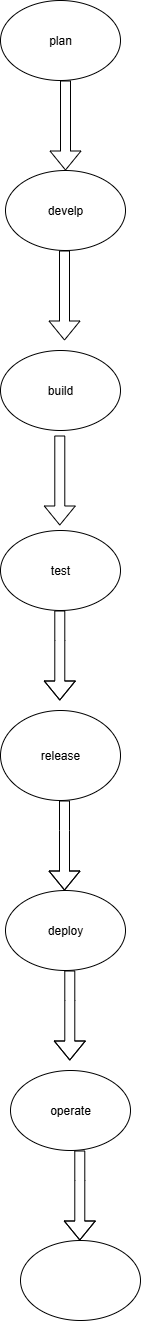

The diagram above was exported from draw.io. Its source (the exported page's mxGraphModel, read from the mxfile embedded in the PNG):
<mxGraphModel dx="1489" dy="803" grid="1" gridSize="10" guides="1" tooltips="1" connect="1" arrows="1" fold="1" page="1" pageScale="1" pageWidth="850" pageHeight="1100" math="0" shadow="0">
  <root>
    <mxCell id="0" />
    <mxCell id="1" parent="0" />
    <mxCell id="lKQJmgSTCkQ_zgCUms2w-2" value="plan" style="ellipse;whiteSpace=wrap;html=1;" vertex="1" parent="1">
      <mxGeometry x="360" y="70" width="120" height="80" as="geometry" />
    </mxCell>
    <mxCell id="lKQJmgSTCkQ_zgCUms2w-3" value="test" style="ellipse;whiteSpace=wrap;html=1;" vertex="1" parent="1">
      <mxGeometry x="360" y="600" width="120" height="80" as="geometry" />
    </mxCell>
    <mxCell id="lKQJmgSTCkQ_zgCUms2w-4" value="release" style="ellipse;whiteSpace=wrap;html=1;" vertex="1" parent="1">
      <mxGeometry x="360" y="780" width="120" height="90" as="geometry" />
    </mxCell>
    <mxCell id="lKQJmgSTCkQ_zgCUms2w-5" value="build" style="ellipse;whiteSpace=wrap;html=1;" vertex="1" parent="1">
      <mxGeometry x="360" y="420" width="120" height="80" as="geometry" />
    </mxCell>
    <mxCell id="lKQJmgSTCkQ_zgCUms2w-19" value="" style="shape=flexArrow;endArrow=classic;html=1;rounded=0;" edge="1" parent="1">
      <mxGeometry width="50" height="50" relative="1" as="geometry">
        <mxPoint x="419.29" y="505" as="sourcePoint" />
        <mxPoint x="419.29" y="595" as="targetPoint" />
      </mxGeometry>
    </mxCell>
    <mxCell id="lKQJmgSTCkQ_zgCUms2w-20" value="" style="shape=flexArrow;endArrow=classic;html=1;rounded=0;" edge="1" parent="1">
      <mxGeometry width="50" height="50" relative="1" as="geometry">
        <mxPoint x="419.29" y="680" as="sourcePoint" />
        <mxPoint x="419.29" y="770" as="targetPoint" />
        <Array as="points">
          <mxPoint x="419.29" y="710" />
        </Array>
      </mxGeometry>
    </mxCell>
    <mxCell id="lKQJmgSTCkQ_zgCUms2w-22" value="" style="shape=flexArrow;endArrow=classic;html=1;rounded=0;" edge="1" parent="1">
      <mxGeometry width="50" height="50" relative="1" as="geometry">
        <mxPoint x="425" y="150" as="sourcePoint" />
        <mxPoint x="425" y="240" as="targetPoint" />
      </mxGeometry>
    </mxCell>
    <mxCell id="lKQJmgSTCkQ_zgCUms2w-23" value="" style="shape=flexArrow;endArrow=classic;html=1;rounded=0;" edge="1" parent="1">
      <mxGeometry width="50" height="50" relative="1" as="geometry">
        <mxPoint x="424" y="320" as="sourcePoint" />
        <mxPoint x="424" y="410" as="targetPoint" />
      </mxGeometry>
    </mxCell>
    <mxCell id="lKQJmgSTCkQ_zgCUms2w-25" value="develp" style="ellipse;whiteSpace=wrap;html=1;" vertex="1" parent="1">
      <mxGeometry x="365" y="240" width="120" height="80" as="geometry" />
    </mxCell>
    <mxCell id="lKQJmgSTCkQ_zgCUms2w-26" value="deploy" style="ellipse;whiteSpace=wrap;html=1;" vertex="1" parent="1">
      <mxGeometry x="365" y="960" width="120" height="80" as="geometry" />
    </mxCell>
    <mxCell id="lKQJmgSTCkQ_zgCUms2w-30" value="" style="shape=flexArrow;endArrow=classic;html=1;rounded=0;" edge="1" parent="1">
      <mxGeometry width="50" height="50" relative="1" as="geometry">
        <mxPoint x="424" y="870" as="sourcePoint" />
        <mxPoint x="424" y="960" as="targetPoint" />
        <Array as="points">
          <mxPoint x="424" y="900" />
        </Array>
      </mxGeometry>
    </mxCell>
    <mxCell id="lKQJmgSTCkQ_zgCUms2w-31" value="operate" style="ellipse;whiteSpace=wrap;html=1;" vertex="1" parent="1">
      <mxGeometry x="370" y="1140" width="120" height="80" as="geometry" />
    </mxCell>
    <mxCell id="lKQJmgSTCkQ_zgCUms2w-33" value="" style="ellipse;whiteSpace=wrap;html=1;" vertex="1" parent="1">
      <mxGeometry x="380" y="1310" width="120" height="80" as="geometry" />
    </mxCell>
    <mxCell id="lKQJmgSTCkQ_zgCUms2w-37" value="" style="shape=flexArrow;endArrow=classic;html=1;rounded=0;" edge="1" parent="1">
      <mxGeometry width="50" height="50" relative="1" as="geometry">
        <mxPoint x="429.29" y="1040" as="sourcePoint" />
        <mxPoint x="429.29" y="1130" as="targetPoint" />
        <Array as="points">
          <mxPoint x="429.29" y="1070" />
        </Array>
      </mxGeometry>
    </mxCell>
    <mxCell id="lKQJmgSTCkQ_zgCUms2w-39" value="" style="shape=flexArrow;endArrow=classic;html=1;rounded=0;" edge="1" parent="1">
      <mxGeometry width="50" height="50" relative="1" as="geometry">
        <mxPoint x="439.29" y="1220" as="sourcePoint" />
        <mxPoint x="439.29" y="1310" as="targetPoint" />
        <Array as="points">
          <mxPoint x="439.29" y="1250" />
        </Array>
      </mxGeometry>
    </mxCell>
  </root>
</mxGraphModel>